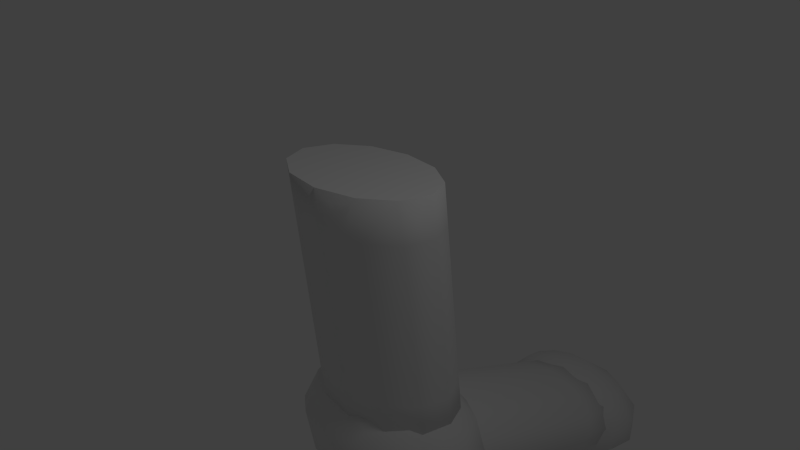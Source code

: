 # Source: robotarm.blend  (saved by Blender 2.62.0; exported with 4.5.12 LTS)
import bpy
from mathutils import Matrix  # noqa: F401  (used for matrix-valued properties, if any)

bpy.ops.wm.read_factory_settings(use_empty=True)
scene = bpy.context.scene
scene.name = 'Scene'

# ---- collections
col_collection_1 = bpy.data.collections.new('Collection 1'); scene.collection.children.link(col_collection_1)

# ---- materials (node trees are filled in below, after node groups)
mat_material01 = bpy.data.materials.new('Material01')
mat_material01.alpha_threshold = 0.0
mat_material01.use_transparent_shadow = False
mat_material01.specular_color = (0.0, 0.0, 0.0)
mat_material01.roughness = 0.5
mat_material01.line_color = (0.0, 0.0, 0.0, 1.0)

# ---- material node trees

# ---- world
world_world = bpy.data.worlds.new('World'); scene.world = world_world
world_world.color = (0.05088, 0.05088, 0.05088)
world_world.use_sun_shadow = False
world_world.sun_shadow_jitter_overblur = 0.0
world_world.cycles.sampling_method = 'MANUAL'
world_world.cycles.sample_map_resolution = 256

# ---- cameras
cam_camera = bpy.data.cameras.new('Camera')
cam_camera.clip_end = 100.0
cam_camera.lens = 35.0
cam_camera.sensor_width = 32.0
cam_camera.sensor_height = 18.0
cam_camera.ortho_scale = 7.314
cam_camera.dof.focus_distance = 0.0
cam_camera.dof.aperture_fstop = 128.0

# ---- lights
light_lamp = bpy.data.lights.new('Lamp', 'POINT')
light_lamp.transmission_factor = 0.0
light_lamp.cutoff_distance = 30.0
light_lamp.energy = 100.0
light_lamp.shadow_buffer_clip_start = 1.001
light_lamp.shadow_soft_size = 1.0
light_lamp.shadow_maximum_resolution = 0.006
light_lamp.use_absolute_resolution = True
light_lamp.cycles.use_multiple_importance_sampling = False

# ---- meshes
me_sphere09_geometry = bpy.data.meshes.new('Sphere09-geometry')
me_sphere09_geometry.from_pydata([(0.2895, -3.406, -6.594), (0.3395, -3.456, -6.047), (0.01217, -3.485, -6.113), (-0.3284, -1.923, -5.786), (-0.5229, -2.2, -5.413), (-0.1956, -2.171, -5.348), (-0.2519, -3.466, -6.293), (-0.787, -2.182, -5.593), (-0.382, -3.405, -6.539), (-0.9171, -2.121, -5.839), (-0.3433, -3.318, -6.785), (-0.8784, -2.033, -6.086), (-0.1461, -3.227, -6.966), (-0.6812, -1.943, -6.266), (0.1567, -3.158, -7.033), (-0.3784, -1.874, -6.333), (0.484, -3.129, -6.968), (-0.05108, -1.845, -6.268), (0.7481, -3.148, -6.788), (0.213, -1.863, -6.088), (0.8782, -3.209, -6.542), (0.3431, -1.925, -5.842), (0.8395, -3.296, -6.295), (0.3044, -2.012, -5.595), (0.6423, -3.387, -6.114), (0.1072, -2.102, -5.415), (0.2933, -3.293, -5.539), (-0.2736, -3.344, -5.652), (-0.731, -3.312, -5.963), (-0.9563, -3.206, -6.39), (-0.8893, -3.054, -6.817), (-0.5477, -2.898, -7.13), (-0.02325, -2.778, -7.246), (0.5436, -2.728, -7.133), (1.001, -2.76, -6.821), (1.226, -2.866, -6.395), (1.159, -3.017, -5.968), (0.8177, -3.174, -5.654), (0.1633, -2.962, -5.205), (-0.4913, -3.021, -5.336), (-1.019, -2.984, -5.695), (-1.28, -2.861, -6.187), (-1.202, -2.686, -6.681), (-0.8078, -2.505, -7.042), (-0.2022, -2.367, -7.176), (0.4524, -2.309, -7.045), (0.9805, -2.346, -6.685), (1.241, -2.469, -6.193), (1.163, -2.644, -5.7), (0.7689, -2.824, -5.338), (-0.01566, -2.552, -5.135), (-0.5825, -2.602, -5.248), (-1.04, -2.57, -5.56), (-1.265, -2.464, -5.986), (-1.198, -2.312, -6.413), (-0.8567, -2.156, -6.726), (-0.3322, -2.036, -6.842), (0.2347, -1.986, -6.729), (0.6921, -2.018, -6.417), (0.9174, -2.124, -5.991), (0.8503, -2.276, -5.564), (0.5088, -2.432, -5.251)], [], [(0, 1, 2), (3, 4, 5), (0, 2, 6), (3, 7, 4), (0, 6, 8), (3, 9, 7), (0, 8, 10), (3, 11, 9), (0, 10, 12), (3, 13, 11), (0, 12, 14), (3, 15, 13), (0, 14, 16), (3, 17, 15), (0, 16, 18), (3, 19, 17), (0, 18, 20), (3, 21, 19), (0, 20, 22), (3, 23, 21), (0, 22, 24), (3, 25, 23), (0, 24, 1), (3, 5, 25), (1, 26, 27), (1, 27, 2), (2, 27, 6), (27, 28, 6), (6, 28, 29), (6, 29, 8), (8, 29, 10), (29, 30, 10), (10, 30, 31), (10, 31, 12), (12, 31, 14), (31, 32, 14), (14, 32, 33), (14, 33, 16), (16, 33, 18), (33, 34, 18), (18, 34, 35), (18, 35, 20), (20, 35, 22), (35, 36, 22), (22, 36, 37), (22, 37, 24), (24, 37, 1), (37, 26, 1), (26, 38, 27), (38, 39, 27), (27, 39, 40), (27, 40, 28), (28, 40, 29), (40, 41, 29), (29, 41, 42), (29, 42, 30), (30, 42, 31), (42, 43, 31), (31, 43, 44), (31, 44, 32), (32, 44, 33), (44, 45, 33), (33, 45, 46), (33, 46, 34), (34, 46, 35), (46, 47, 35), (35, 47, 48), (35, 48, 36), (36, 48, 37), (48, 49, 37), (37, 49, 38), (37, 38, 26), (38, 50, 51), (38, 51, 39), (39, 51, 40), (51, 52, 40), (40, 52, 53), (40, 53, 41), (41, 53, 42), (53, 54, 42), (42, 54, 55), (42, 55, 43), (43, 55, 44), (55, 56, 44), (44, 56, 57), (44, 57, 45), (45, 57, 46), (57, 58, 46), (46, 58, 59), (46, 59, 47), (47, 59, 48), (59, 60, 48), (48, 60, 61), (48, 61, 49), (49, 61, 38), (61, 50, 38), (50, 5, 51), (5, 4, 51), (51, 4, 7), (51, 7, 52), (52, 7, 53), (7, 9, 53), (53, 9, 11), (53, 11, 54), (54, 11, 55), (11, 13, 55), (55, 13, 15), (55, 15, 56), (56, 15, 57), (15, 17, 57), (57, 17, 19), (57, 19, 58), (58, 19, 59), (19, 21, 59), (59, 21, 23), (59, 23, 60), (60, 23, 61), (23, 25, 61), (61, 25, 5), (61, 5, 50)])
me_sphere09_geometry.polygons.foreach_set('use_smooth', [True] * 120)
_uv = me_sphere09_geometry.uv_layers.new(name='Sphere09-texcoords')
_uv.uv.foreach_set('vector', [0.0, 0.0, 0.0, 0.1667, 0.08333, 0.1667, 0.0, 1.0, 0.08333, 0.8333, 0.0, 0.8333, 0.08333, 0.0, 0.08333, 0.1667, 0.1667, 0.1667, 0.08333, 1.0, 0.1667, 0.8333, 0.08333, 0.8333, 0.1667, 0.0, 0.1667, 0.1667, 0.25, 0.1667, 0.1667, 1.0, 0.25, 0.8333, 0.1667, 0.8333, 0.25, 0.0, 0.25, 0.1667, 0.3333, 0.1667, 0.25, 1.0, 0.3333, 0.8333, 0.25, 0.8333, 0.3333, 0.0, 0.3333, 0.1667, 0.4167, 0.1667, 0.3333, 1.0, 0.4167, 0.8333, 0.3333, 0.8333, 0.4167, 0.0, 0.4167, 0.1667, 0.5, 0.1667, 0.4167, 1.0, 0.5, 0.8333, 0.4167, 0.8333, 0.5, 0.0, 0.5, 0.1667, 0.5833, 0.1667, 0.5, 1.0, 0.5833, 0.8333, 0.5, 0.8333, 0.5833, 0.0, 0.5833, 0.1667, 0.6667, 0.1667, 0.5833, 1.0, 0.6667, 0.8333, 0.5833, 0.8333, 0.6667, 0.0, 0.6667, 0.1667, 0.75, 0.1667, 0.6667, 1.0, 0.75, 0.8333, 0.6667, 0.8333, 0.75, 0.0, 0.75, 0.1667, 0.8333, 0.1667, 0.75, 1.0, 0.8333, 0.8333, 0.75, 0.8333, 0.8333, 0.0, 0.8333, 0.1667, 0.9167, 0.1667, 0.8333, 1.0, 0.9167, 0.8333, 0.8333, 0.8333, 0.9167, 0.0, 0.9167, 0.1667, 1.0, 0.1667, 0.9167, 1.0, 1.0, 0.8333, 0.9167, 0.8333, 0.0, 0.1667, 0.0, 0.3333, 0.08333, 0.3333, 0.0, 0.1667, 0.08333, 0.3333, 0.08333, 0.1667, 0.08333, 0.1667, 0.08333, 0.3333, 0.1667, 0.1667, 0.08333, 0.3333, 0.1667, 0.3333, 0.1667, 0.1667, 0.1667, 0.1667, 0.1667, 0.3333, 0.25, 0.3333, 0.1667, 0.1667, 0.25, 0.3333, 0.25, 0.1667, 0.25, 0.1667, 0.25, 0.3333, 0.3333, 0.1667, 0.25, 0.3333, 0.3333, 0.3333, 0.3333, 0.1667, 0.3333, 0.1667, 0.3333, 0.3333, 0.4167, 0.3333, 0.3333, 0.1667, 0.4167, 0.3333, 0.4167, 0.1667, 0.4167, 0.1667, 0.4167, 0.3333, 0.5, 0.1667, 0.4167, 0.3333, 0.5, 0.3333, 0.5, 0.1667, 0.5, 0.1667, 0.5, 0.3333, 0.5833, 0.3333, 0.5, 0.1667, 0.5833, 0.3333, 0.5833, 0.1667, 0.5833, 0.1667, 0.5833, 0.3333, 0.6667, 0.1667, 0.5833, 0.3333, 0.6667, 0.3333, 0.6667, 0.1667, 0.6667, 0.1667, 0.6667, 0.3333, 0.75, 0.3333, 0.6667, 0.1667, 0.75, 0.3333, 0.75, 0.1667, 0.75, 0.1667, 0.75, 0.3333, 0.8333, 0.1667, 0.75, 0.3333, 0.8333, 0.3333, 0.8333, 0.1667, 0.8333, 0.1667, 0.8333, 0.3333, 0.9167, 0.3333, 0.8333, 0.1667, 0.9167, 0.3333, 0.9167, 0.1667, 0.9167, 0.1667, 0.9167, 0.3333, 1.0, 0.1667, 0.9167, 0.3333, 1.0, 0.3333, 1.0, 0.1667, 0.0, 0.3333, 0.0, 0.5, 0.08333, 0.3333, 0.0, 0.5, 0.08333, 0.5, 0.08333, 0.3333, 0.08333, 0.3333, 0.08333, 0.5, 0.1667, 0.5, 0.08333, 0.3333, 0.1667, 0.5, 0.1667, 0.3333, 0.1667, 0.3333, 0.1667, 0.5, 0.25, 0.3333, 0.1667, 0.5, 0.25, 0.5, 0.25, 0.3333, 0.25, 0.3333, 0.25, 0.5, 0.3333, 0.5, 0.25, 0.3333, 0.3333, 0.5, 0.3333, 0.3333, 0.3333, 0.3333, 0.3333, 0.5, 0.4167, 0.3333, 0.3333, 0.5, 0.4167, 0.5, 0.4167, 0.3333, 0.4167, 0.3333, 0.4167, 0.5, 0.5, 0.5, 0.4167, 0.3333, 0.5, 0.5, 0.5, 0.3333, 0.5, 0.3333, 0.5, 0.5, 0.5833, 0.3333, 0.5, 0.5, 0.5833, 0.5, 0.5833, 0.3333, 0.5833, 0.3333, 0.5833, 0.5, 0.6667, 0.5, 0.5833, 0.3333, 0.6667, 0.5, 0.6667, 0.3333, 0.6667, 0.3333, 0.6667, 0.5, 0.75, 0.3333, 0.6667, 0.5, 0.75, 0.5, 0.75, 0.3333, 0.75, 0.3333, 0.75, 0.5, 0.8333, 0.5, 0.75, 0.3333, 0.8333, 0.5, 0.8333, 0.3333, 0.8333, 0.3333, 0.8333, 0.5, 0.9167, 0.3333, 0.8333, 0.5, 0.9167, 0.5, 0.9167, 0.3333, 0.9167, 0.3333, 0.9167, 0.5, 1.0, 0.5, 0.9167, 0.3333, 1.0, 0.5, 1.0, 0.3333, 0.0, 0.5, 0.0, 0.6667, 0.08333, 0.6667, 0.0, 0.5, 0.08333, 0.6667, 0.08333, 0.5, 0.08333, 0.5, 0.08333, 0.6667, 0.1667, 0.5, 0.08333, 0.6667, 0.1667, 0.6667, 0.1667, 0.5, 0.1667, 0.5, 0.1667, 0.6667, 0.25, 0.6667, 0.1667, 0.5, 0.25, 0.6667, 0.25, 0.5, 0.25, 0.5, 0.25, 0.6667, 0.3333, 0.5, 0.25, 0.6667, 0.3333, 0.6667, 0.3333, 0.5, 0.3333, 0.5, 0.3333, 0.6667, 0.4167, 0.6667, 0.3333, 0.5, 0.4167, 0.6667, 0.4167, 0.5, 0.4167, 0.5, 0.4167, 0.6667, 0.5, 0.5, 0.4167, 0.6667, 0.5, 0.6667, 0.5, 0.5, 0.5, 0.5, 0.5, 0.6667, 0.5833, 0.6667, 0.5, 0.5, 0.5833, 0.6667, 0.5833, 0.5, 0.5833, 0.5, 0.5833, 0.6667, 0.6667, 0.5, 0.5833, 0.6667, 0.6667, 0.6667, 0.6667, 0.5, 0.6667, 0.5, 0.6667, 0.6667, 0.75, 0.6667, 0.6667, 0.5, 0.75, 0.6667, 0.75, 0.5, 0.75, 0.5, 0.75, 0.6667, 0.8333, 0.5, 0.75, 0.6667, 0.8333, 0.6667, 0.8333, 0.5, 0.8333, 0.5, 0.8333, 0.6667, 0.9167, 0.6667, 0.8333, 0.5, 0.9167, 0.6667, 0.9167, 0.5, 0.9167, 0.5, 0.9167, 0.6667, 1.0, 0.5, 0.9167, 0.6667, 1.0, 0.6667, 1.0, 0.5, 0.0, 0.6667, 0.0, 0.8333, 0.08333, 0.6667, 0.0, 0.8333, 0.08333, 0.8333, 0.08333, 0.6667, 0.08333, 0.6667, 0.08333, 0.8333, 0.1667, 0.8333, 0.08333, 0.6667, 0.1667, 0.8333, 0.1667, 0.6667, 0.1667, 0.6667, 0.1667, 0.8333, 0.25, 0.6667, 0.1667, 0.8333, 0.25, 0.8333, 0.25, 0.6667, 0.25, 0.6667, 0.25, 0.8333, 0.3333, 0.8333, 0.25, 0.6667, 0.3333, 0.8333, 0.3333, 0.6667, 0.3333, 0.6667, 0.3333, 0.8333, 0.4167, 0.6667, 0.3333, 0.8333, 0.4167, 0.8333, 0.4167, 0.6667, 0.4167, 0.6667, 0.4167, 0.8333, 0.5, 0.8333, 0.4167, 0.6667, 0.5, 0.8333, 0.5, 0.6667, 0.5, 0.6667, 0.5, 0.8333, 0.5833, 0.6667, 0.5, 0.8333, 0.5833, 0.8333, 0.5833, 0.6667, 0.5833, 0.6667, 0.5833, 0.8333, 0.6667, 0.8333, 0.5833, 0.6667, 0.6667, 0.8333, 0.6667, 0.6667, 0.6667, 0.6667, 0.6667, 0.8333, 0.75, 0.6667, 0.6667, 0.8333, 0.75, 0.8333, 0.75, 0.6667, 0.75, 0.6667, 0.75, 0.8333, 0.8333, 0.8333, 0.75, 0.6667, 0.8333, 0.8333, 0.8333, 0.6667, 0.8333, 0.6667, 0.8333, 0.8333, 0.9167, 0.6667, 0.8333, 0.8333, 0.9167, 0.8333, 0.9167, 0.6667, 0.9167, 0.6667, 0.9167, 0.8333, 1.0, 0.8333, 0.9167, 0.6667, 1.0, 0.8333, 1.0, 0.6667])
me_sphere09_geometry.materials.append(mat_material01)
me_sphere09_geometry.use_remesh_preserve_volume = False
me_sphere09_geometry.use_remesh_preserve_attributes = False
me_sphere09_geometry.use_mirror_vertex_groups = False
me_sphere09_geometry.update()
me_cylinder22_geometry = bpy.data.meshes.new('Cylinder22-geometry')
me_cylinder22_geometry.from_pydata([(-0.8655, -3.042, -1.184), (-0.4411, -3.285, -1.178), (0.0433, -2.681, -1.155), (-0.9094, -3.02, -5.999), (-0.0005838, -2.659, -5.97), (-0.485, -3.263, -5.993), (-0.8728, -3.038, -1.986), (-0.4484, -3.281, -1.98), (-0.8801, -3.034, -2.789), (-0.4557, -3.278, -2.783), (-0.8874, -3.031, -3.591), (-0.4631, -3.274, -3.585), (-0.8948, -3.027, -4.394), (-0.4704, -3.27, -4.388), (-0.9021, -3.024, -5.196), (-0.4777, -3.267, -5.19), (0.1131, -3.366, -1.166), (0.06917, -3.344, -5.981), (0.1057, -3.363, -1.968), (0.09843, -3.359, -2.771), (0.09111, -3.355, -3.573), (0.0838, -3.352, -4.376), (0.07648, -3.348, -5.178), (0.6485, -3.264, -1.151), (0.6047, -3.242, -5.966), (0.6412, -3.26, -1.953), (0.6339, -3.257, -2.756), (0.6266, -3.253, -3.558), (0.6193, -3.25, -4.361), (0.612, -3.246, -5.163), (1.022, -3.006, -1.137), (0.978, -2.984, -5.952), (1.015, -3.002, -1.94), (1.007, -2.998, -2.742), (0.9999, -2.995, -3.545), (0.9926, -2.991, -4.347), (0.9853, -2.987, -5.15), (1.133, -2.66, -1.128), (1.089, -2.638, -5.943), (1.126, -2.656, -1.931), (1.118, -2.653, -2.733), (1.111, -2.649, -3.536), (1.104, -2.646, -4.338), (1.096, -2.642, -5.141), (0.9521, -2.32, -1.127), (0.9082, -2.298, -5.942), (0.9448, -2.317, -1.929), (0.9375, -2.313, -2.732), (0.9302, -2.309, -3.534), (0.9228, -2.306, -4.337), (0.9155, -2.302, -5.139), (0.5277, -2.077, -1.133), (0.4838, -2.055, -5.948), (0.5204, -2.073, -1.935), (0.5131, -2.07, -2.738), (0.5058, -2.066, -3.54), (0.4985, -2.063, -4.343), (0.4911, -2.059, -5.145), (-0.02645, -1.996, -1.145), (-0.07034, -1.974, -5.96), (-0.03377, -1.992, -1.947), (-0.04108, -1.988, -2.75), (-0.0484, -1.985, -3.552), (-0.05571, -1.981, -4.355), (-0.06303, -1.978, -5.157), (-0.5619, -2.098, -1.16), (-0.6058, -2.076, -5.975), (-0.5693, -2.094, -1.962), (-0.5766, -2.091, -2.765), (-0.5839, -2.087, -3.567), (-0.5912, -2.083, -4.37), (-0.5985, -2.08, -5.172), (-0.9353, -2.356, -1.173), (-0.9791, -2.335, -5.989), (-0.9426, -2.353, -1.976), (-0.9499, -2.349, -2.779), (-0.9572, -2.346, -3.581), (-0.9645, -2.342, -4.384), (-0.9718, -2.338, -5.186), (-1.046, -2.702, -1.182), (-1.09, -2.68, -5.997), (-1.054, -2.698, -1.985), (-1.061, -2.695, -2.787), (-1.068, -2.691, -3.59), (-1.076, -2.687, -4.392), (-1.083, -2.684, -5.195)], [], [(0, 1, 2), (3, 4, 5), (0, 6, 7), (0, 7, 1), (6, 8, 7), (8, 9, 7), (8, 10, 11), (8, 11, 9), (10, 12, 11), (12, 13, 11), (12, 14, 15), (12, 15, 13), (14, 3, 15), (3, 5, 15), (1, 16, 2), (5, 4, 17), (1, 7, 16), (7, 18, 16), (7, 9, 19), (7, 19, 18), (9, 11, 19), (11, 20, 19), (11, 13, 21), (11, 21, 20), (13, 15, 21), (15, 22, 21), (15, 5, 17), (15, 17, 22), (16, 23, 2), (17, 4, 24), (16, 18, 25), (16, 25, 23), (18, 19, 25), (19, 26, 25), (19, 20, 27), (19, 27, 26), (20, 21, 27), (21, 28, 27), (21, 22, 29), (21, 29, 28), (22, 17, 29), (17, 24, 29), (23, 30, 2), (24, 4, 31), (23, 25, 30), (25, 32, 30), (25, 26, 33), (25, 33, 32), (26, 27, 33), (27, 34, 33), (27, 28, 35), (27, 35, 34), (28, 29, 35), (29, 36, 35), (29, 24, 31), (29, 31, 36), (30, 37, 2), (31, 4, 38), (30, 32, 39), (30, 39, 37), (32, 33, 39), (33, 40, 39), (33, 34, 41), (33, 41, 40), (34, 35, 41), (35, 42, 41), (35, 36, 43), (35, 43, 42), (36, 31, 43), (31, 38, 43), (37, 44, 2), (38, 4, 45), (37, 39, 44), (39, 46, 44), (39, 40, 47), (39, 47, 46), (40, 41, 47), (41, 48, 47), (41, 42, 49), (41, 49, 48), (42, 43, 49), (43, 50, 49), (43, 38, 45), (43, 45, 50), (44, 51, 2), (45, 4, 52), (44, 46, 53), (44, 53, 51), (46, 47, 53), (47, 54, 53), (47, 48, 55), (47, 55, 54), (48, 49, 55), (49, 56, 55), (49, 50, 57), (49, 57, 56), (50, 45, 57), (45, 52, 57), (51, 58, 2), (52, 4, 59), (51, 53, 58), (53, 60, 58), (53, 54, 61), (53, 61, 60), (54, 55, 61), (55, 62, 61), (55, 56, 63), (55, 63, 62), (56, 57, 63), (57, 64, 63), (57, 52, 59), (57, 59, 64), (58, 65, 2), (59, 4, 66), (58, 60, 67), (58, 67, 65), (60, 61, 67), (61, 68, 67), (61, 62, 69), (61, 69, 68), (62, 63, 69), (63, 70, 69), (63, 64, 71), (63, 71, 70), (64, 59, 71), (59, 66, 71), (65, 72, 2), (66, 4, 73), (65, 67, 72), (67, 74, 72), (67, 68, 75), (67, 75, 74), (68, 69, 75), (69, 76, 75), (69, 70, 77), (69, 77, 76), (70, 71, 77), (71, 78, 77), (71, 66, 73), (71, 73, 78), (72, 79, 2), (73, 4, 80), (72, 74, 81), (72, 81, 79), (74, 75, 81), (75, 82, 81), (75, 76, 83), (75, 83, 82), (76, 77, 83), (77, 84, 83), (77, 78, 85), (77, 85, 84), (78, 73, 85), (73, 80, 85), (79, 0, 2), (80, 4, 3), (81, 0, 79), (6, 0, 81), (81, 82, 8), (81, 8, 6), (82, 83, 8), (83, 10, 8), (83, 84, 12), (83, 12, 10), (84, 85, 12), (85, 14, 12), (85, 80, 3), (85, 3, 14)])
me_cylinder22_geometry.polygons.foreach_set('use_smooth', [0, 0, 1, 1, 1, 1, 1, 1, 1, 1, 1, 1, 1, 1, 0, 0, 1, 1, 1, 1, 1, 1, 1, 1, 1, 1, 1, 1, 0, 0, 1, 1, 1, 1, 1, 1, 1, 1, 1, 1, 1, 1, 0, 0, 1, 1, 1, 1, 1, 1, 1, 1, 1, 1, 1, 1, 0, 0, 1, 1, 1, 1, 1, 1, 1, 1, 1, 1, 1, 1, 0, 0, 1, 1, 1, 1, 1, 1, 1, 1, 1, 1, 1, 1, 0, 0, 1, 1, 1, 1, 1, 1, 1, 1, 1, 1, 1, 1, 0, 0, 1, 1, 1, 1, 1, 1, 1, 1, 1, 1, 1, 1, 0, 0, 1, 1, 1, 1, 1, 1, 1, 1, 1, 1, 1, 1, 0, 0, 1, 1, 1, 1, 1, 1, 1, 1, 1, 1, 1, 1, 0, 0, 1, 1, 1, 1, 1, 1, 1, 1, 1, 1, 1, 1, 0, 0, 1, 1, 1, 1, 1, 1, 1, 1, 1, 1, 1, 1])
_uv = me_cylinder22_geometry.uv_layers.new(name='Cylinder22-texcoords')
_uv.uv.foreach_set('vector', [0.0, 1.0, 0.0, 1.0, 0.0, 1.0, 0.0, 1.0, 0.0, 1.0, 0.0, 1.0, 0.0, 0.0, 0.0, 0.1667, 0.08333, 0.1667, 0.0, 0.0, 0.08333, 0.1667, 0.08333, 0.0, 0.0, 0.1667, 0.0, 0.3333, 0.08333, 0.1667, 0.0, 0.3333, 0.08333, 0.3333, 0.08333, 0.1667, 0.0, 0.3333, 0.0, 0.5, 0.08333, 0.5, 0.0, 0.3333, 0.08333, 0.5, 0.08333, 0.3333, 0.0, 0.5, 0.0, 0.6667, 0.08333, 0.5, 0.0, 0.6667, 0.08333, 0.6667, 0.08333, 0.5, 0.0, 0.6667, 0.0, 0.8333, 0.08333, 0.8333, 0.0, 0.6667, 0.08333, 0.8333, 0.08333, 0.6667, 0.0, 0.8333, 0.0, 1.0, 0.08333, 0.8333, 0.0, 1.0, 0.08333, 1.0, 0.08333, 0.8333, 0.0, 1.0, 0.0, 1.0, 0.0, 1.0, 0.0, 1.0, 0.0, 1.0, 0.0, 1.0, 0.08333, 0.0, 0.08333, 0.1667, 0.1667, 0.0, 0.08333, 0.1667, 0.1667, 0.1667, 0.1667, 0.0, 0.08333, 0.1667, 0.08333, 0.3333, 0.1667, 0.3333, 0.08333, 0.1667, 0.1667, 0.3333, 0.1667, 0.1667, 0.08333, 0.3333, 0.08333, 0.5, 0.1667, 0.3333, 0.08333, 0.5, 0.1667, 0.5, 0.1667, 0.3333, 0.08333, 0.5, 0.08333, 0.6667, 0.1667, 0.6667, 0.08333, 0.5, 0.1667, 0.6667, 0.1667, 0.5, 0.08333, 0.6667, 0.08333, 0.8333, 0.1667, 0.6667, 0.08333, 0.8333, 0.1667, 0.8333, 0.1667, 0.6667, 0.08333, 0.8333, 0.08333, 1.0, 0.1667, 1.0, 0.08333, 0.8333, 0.1667, 1.0, 0.1667, 0.8333, 0.0, 1.0, 0.0, 1.0, 0.0, 1.0, 0.0, 1.0, 0.0, 1.0, 0.0, 1.0, 0.1667, 0.0, 0.1667, 0.1667, 0.25, 0.1667, 0.1667, 0.0, 0.25, 0.1667, 0.25, 0.0, 0.1667, 0.1667, 0.1667, 0.3333, 0.25, 0.1667, 0.1667, 0.3333, 0.25, 0.3333, 0.25, 0.1667, 0.1667, 0.3333, 0.1667, 0.5, 0.25, 0.5, 0.1667, 0.3333, 0.25, 0.5, 0.25, 0.3333, 0.1667, 0.5, 0.1667, 0.6667, 0.25, 0.5, 0.1667, 0.6667, 0.25, 0.6667, 0.25, 0.5, 0.1667, 0.6667, 0.1667, 0.8333, 0.25, 0.8333, 0.1667, 0.6667, 0.25, 0.8333, 0.25, 0.6667, 0.1667, 0.8333, 0.1667, 1.0, 0.25, 0.8333, 0.1667, 1.0, 0.25, 1.0, 0.25, 0.8333, 0.0, 1.0, 0.0, 1.0, 0.0, 1.0, 0.0, 1.0, 0.0, 1.0, 0.0, 1.0, 0.25, 0.0, 0.25, 0.1667, 0.3333, 0.0, 0.25, 0.1667, 0.3333, 0.1667, 0.3333, 0.0, 0.25, 0.1667, 0.25, 0.3333, 0.3333, 0.3333, 0.25, 0.1667, 0.3333, 0.3333, 0.3333, 0.1667, 0.25, 0.3333, 0.25, 0.5, 0.3333, 0.3333, 0.25, 0.5, 0.3333, 0.5, 0.3333, 0.3333, 0.25, 0.5, 0.25, 0.6667, 0.3333, 0.6667, 0.25, 0.5, 0.3333, 0.6667, 0.3333, 0.5, 0.25, 0.6667, 0.25, 0.8333, 0.3333, 0.6667, 0.25, 0.8333, 0.3333, 0.8333, 0.3333, 0.6667, 0.25, 0.8333, 0.25, 1.0, 0.3333, 1.0, 0.25, 0.8333, 0.3333, 1.0, 0.3333, 0.8333, 0.0, 1.0, 0.0, 1.0, 0.0, 1.0, 0.0, 1.0, 0.0, 1.0, 0.0, 1.0, 0.3333, 0.0, 0.3333, 0.1667, 0.4167, 0.1667, 0.3333, 0.0, 0.4167, 0.1667, 0.4167, 0.0, 0.3333, 0.1667, 0.3333, 0.3333, 0.4167, 0.1667, 0.3333, 0.3333, 0.4167, 0.3333, 0.4167, 0.1667, 0.3333, 0.3333, 0.3333, 0.5, 0.4167, 0.5, 0.3333, 0.3333, 0.4167, 0.5, 0.4167, 0.3333, 0.3333, 0.5, 0.3333, 0.6667, 0.4167, 0.5, 0.3333, 0.6667, 0.4167, 0.6667, 0.4167, 0.5, 0.3333, 0.6667, 0.3333, 0.8333, 0.4167, 0.8333, 0.3333, 0.6667, 0.4167, 0.8333, 0.4167, 0.6667, 0.3333, 0.8333, 0.3333, 1.0, 0.4167, 0.8333, 0.3333, 1.0, 0.4167, 1.0, 0.4167, 0.8333, 0.0, 1.0, 0.0, 1.0, 0.0, 1.0, 0.0, 1.0, 0.0, 1.0, 0.0, 1.0, 0.4167, 0.0, 0.4167, 0.1667, 0.5, 0.0, 0.4167, 0.1667, 0.5, 0.1667, 0.5, 0.0, 0.4167, 0.1667, 0.4167, 0.3333, 0.5, 0.3333, 0.4167, 0.1667, 0.5, 0.3333, 0.5, 0.1667, 0.4167, 0.3333, 0.4167, 0.5, 0.5, 0.3333, 0.4167, 0.5, 0.5, 0.5, 0.5, 0.3333, 0.4167, 0.5, 0.4167, 0.6667, 0.5, 0.6667, 0.4167, 0.5, 0.5, 0.6667, 0.5, 0.5, 0.4167, 0.6667, 0.4167, 0.8333, 0.5, 0.6667, 0.4167, 0.8333, 0.5, 0.8333, 0.5, 0.6667, 0.4167, 0.8333, 0.4167, 1.0, 0.5, 1.0, 0.4167, 0.8333, 0.5, 1.0, 0.5, 0.8333, 0.0, 1.0, 0.0, 1.0, 0.0, 1.0, 0.0, 1.0, 0.0, 1.0, 0.0, 1.0, 0.5, 0.0, 0.5, 0.1667, 0.5833, 0.1667, 0.5, 0.0, 0.5833, 0.1667, 0.5833, 0.0, 0.5, 0.1667, 0.5, 0.3333, 0.5833, 0.1667, 0.5, 0.3333, 0.5833, 0.3333, 0.5833, 0.1667, 0.5, 0.3333, 0.5, 0.5, 0.5833, 0.5, 0.5, 0.3333, 0.5833, 0.5, 0.5833, 0.3333, 0.5, 0.5, 0.5, 0.6667, 0.5833, 0.5, 0.5, 0.6667, 0.5833, 0.6667, 0.5833, 0.5, 0.5, 0.6667, 0.5, 0.8333, 0.5833, 0.8333, 0.5, 0.6667, 0.5833, 0.8333, 0.5833, 0.6667, 0.5, 0.8333, 0.5, 1.0, 0.5833, 0.8333, 0.5, 1.0, 0.5833, 1.0, 0.5833, 0.8333, 0.0, 1.0, 0.0, 1.0, 0.0, 1.0, 0.0, 1.0, 0.0, 1.0, 0.0, 1.0, 0.5833, 0.0, 0.5833, 0.1667, 0.6667, 0.0, 0.5833, 0.1667, 0.6667, 0.1667, 0.6667, 0.0, 0.5833, 0.1667, 0.5833, 0.3333, 0.6667, 0.3333, 0.5833, 0.1667, 0.6667, 0.3333, 0.6667, 0.1667, 0.5833, 0.3333, 0.5833, 0.5, 0.6667, 0.3333, 0.5833, 0.5, 0.6667, 0.5, 0.6667, 0.3333, 0.5833, 0.5, 0.5833, 0.6667, 0.6667, 0.6667, 0.5833, 0.5, 0.6667, 0.6667, 0.6667, 0.5, 0.5833, 0.6667, 0.5833, 0.8333, 0.6667, 0.6667, 0.5833, 0.8333, 0.6667, 0.8333, 0.6667, 0.6667, 0.5833, 0.8333, 0.5833, 1.0, 0.6667, 1.0, 0.5833, 0.8333, 0.6667, 1.0, 0.6667, 0.8333, 0.0, 1.0, 0.0, 1.0, 0.0, 1.0, 0.0, 1.0, 0.0, 1.0, 0.0, 1.0, 0.6667, 0.0, 0.6667, 0.1667, 0.75, 0.1667, 0.6667, 0.0, 0.75, 0.1667, 0.75, 0.0, 0.6667, 0.1667, 0.6667, 0.3333, 0.75, 0.1667, 0.6667, 0.3333, 0.75, 0.3333, 0.75, 0.1667, 0.6667, 0.3333, 0.6667, 0.5, 0.75, 0.5, 0.6667, 0.3333, 0.75, 0.5, 0.75, 0.3333, 0.6667, 0.5, 0.6667, 0.6667, 0.75, 0.5, 0.6667, 0.6667, 0.75, 0.6667, 0.75, 0.5, 0.6667, 0.6667, 0.6667, 0.8333, 0.75, 0.8333, 0.6667, 0.6667, 0.75, 0.8333, 0.75, 0.6667, 0.6667, 0.8333, 0.6667, 1.0, 0.75, 0.8333, 0.6667, 1.0, 0.75, 1.0, 0.75, 0.8333, 0.0, 1.0, 0.0, 1.0, 0.0, 1.0, 0.0, 1.0, 0.0, 1.0, 0.0, 1.0, 0.75, 0.0, 0.75, 0.1667, 0.8333, 0.0, 0.75, 0.1667, 0.8333, 0.1667, 0.8333, 0.0, 0.75, 0.1667, 0.75, 0.3333, 0.8333, 0.3333, 0.75, 0.1667, 0.8333, 0.3333, 0.8333, 0.1667, 0.75, 0.3333, 0.75, 0.5, 0.8333, 0.3333, 0.75, 0.5, 0.8333, 0.5, 0.8333, 0.3333, 0.75, 0.5, 0.75, 0.6667, 0.8333, 0.6667, 0.75, 0.5, 0.8333, 0.6667, 0.8333, 0.5, 0.75, 0.6667, 0.75, 0.8333, 0.8333, 0.6667, 0.75, 0.8333, 0.8333, 0.8333, 0.8333, 0.6667, 0.75, 0.8333, 0.75, 1.0, 0.8333, 1.0, 0.75, 0.8333, 0.8333, 1.0, 0.8333, 0.8333, 0.0, 1.0, 0.0, 1.0, 0.0, 1.0, 0.0, 1.0, 0.0, 1.0, 0.0, 1.0, 0.8333, 0.0, 0.8333, 0.1667, 0.9167, 0.1667, 0.8333, 0.0, 0.9167, 0.1667, 0.9167, 0.0, 0.8333, 0.1667, 0.8333, 0.3333, 0.9167, 0.1667, 0.8333, 0.3333, 0.9167, 0.3333, 0.9167, 0.1667, 0.8333, 0.3333, 0.8333, 0.5, 0.9167, 0.5, 0.8333, 0.3333, 0.9167, 0.5, 0.9167, 0.3333, 0.8333, 0.5, 0.8333, 0.6667, 0.9167, 0.5, 0.8333, 0.6667, 0.9167, 0.6667, 0.9167, 0.5, 0.8333, 0.6667, 0.8333, 0.8333, 0.9167, 0.8333, 0.8333, 0.6667, 0.9167, 0.8333, 0.9167, 0.6667, 0.8333, 0.8333, 0.8333, 1.0, 0.9167, 0.8333, 0.8333, 1.0, 0.9167, 1.0, 0.9167, 0.8333, 0.0, 1.0, 0.0, 1.0, 0.0, 1.0, 0.0, 1.0, 0.0, 1.0, 0.0, 1.0, 0.9167, 0.1667, 1.0, 0.0, 0.9167, 0.0, 1.0, 0.1667, 1.0, 0.0, 0.9167, 0.1667, 0.9167, 0.1667, 0.9167, 0.3333, 1.0, 0.3333, 0.9167, 0.1667, 1.0, 0.3333, 1.0, 0.1667, 0.9167, 0.3333, 0.9167, 0.5, 1.0, 0.3333, 0.9167, 0.5, 1.0, 0.5, 1.0, 0.3333, 0.9167, 0.5, 0.9167, 0.6667, 1.0, 0.6667, 0.9167, 0.5, 1.0, 0.6667, 1.0, 0.5, 0.9167, 0.6667, 0.9167, 0.8333, 1.0, 0.6667, 0.9167, 0.8333, 1.0, 0.8333, 1.0, 0.6667, 0.9167, 0.8333, 0.9167, 1.0, 1.0, 1.0, 0.9167, 0.8333, 1.0, 1.0, 1.0, 0.8333])
me_cylinder22_geometry.materials.append(mat_material01)
me_cylinder22_geometry.use_remesh_preserve_volume = False
me_cylinder22_geometry.use_remesh_preserve_attributes = False
me_cylinder22_geometry.use_mirror_vertex_groups = False
me_cylinder22_geometry.update()
me_sphere08_geometry = bpy.data.meshes.new('Sphere08-geometry')
me_sphere08_geometry.from_pydata([(0.6844, -3.302, -1.756), (0.6962, -3.369, -1.133), (0.3542, -3.452, -1.236), (-0.6976, -1.766, -0.8588), (-0.8426, -2.122, -0.4584), (-0.5006, -2.039, -0.3558), (0.07587, -3.468, -1.461), (-1.121, -2.137, -0.6843), (-0.06423, -3.411, -1.75), (-1.261, -2.081, -0.9731), (-0.02855, -3.298, -2.025), (-1.225, -1.967, -1.247), (0.1733, -3.158, -2.211), (-1.023, -1.828, -1.434), (0.4874, -3.03, -2.259), (-0.7095, -1.699, -1.482), (0.8294, -2.947, -2.157), (-0.3675, -1.616, -1.379), (1.108, -2.932, -1.931), (-0.08916, -1.601, -1.153), (1.248, -2.988, -1.642), (0.05094, -1.658, -0.8646), (1.212, -3.102, -1.367), (0.01527, -1.771, -0.5903), (1.01, -3.241, -1.181), (-0.1866, -1.911, -0.4041), (0.5197, -3.213, -0.5565), (-0.07263, -3.356, -0.7342), (-0.5547, -3.383, -1.126), (-0.7974, -3.284, -1.626), (-0.7356, -3.088, -2.101), (-0.3859, -2.846, -2.423), (0.158, -2.624, -2.507), (0.7503, -2.48, -2.329), (1.232, -2.454, -1.938), (1.475, -2.552, -1.438), (1.413, -2.749, -0.9628), (1.064, -2.99, -0.6402), (0.2022, -2.874, -0.1813), (-0.4818, -3.04, -0.3864), (-1.038, -3.07, -0.8384), (-1.319, -2.957, -1.416), (-1.247, -2.73, -1.964), (-0.8435, -2.451, -2.337), (-0.2155, -2.194, -2.434), (0.4685, -2.029, -2.228), (1.025, -1.998, -1.777), (1.305, -2.112, -1.199), (1.234, -2.338, -0.6504), (0.8302, -2.617, -0.2779), (-0.1713, -2.445, -0.1078), (-0.7636, -2.588, -0.2855), (-1.246, -2.615, -0.6769), (-1.488, -2.516, -1.177), (-1.427, -2.32, -1.652), (-1.077, -2.078, -1.975), (-0.533, -1.856, -2.058), (0.05934, -1.712, -1.881), (0.5414, -1.686, -1.489), (0.7841, -1.784, -0.9891), (0.7223, -1.981, -0.5141), (0.3726, -2.222, -0.1915)], [], [(0, 1, 2), (3, 4, 5), (0, 2, 6), (3, 7, 4), (0, 6, 8), (3, 9, 7), (0, 8, 10), (3, 11, 9), (0, 10, 12), (3, 13, 11), (0, 12, 14), (3, 15, 13), (0, 14, 16), (3, 17, 15), (0, 16, 18), (3, 19, 17), (0, 18, 20), (3, 21, 19), (0, 20, 22), (3, 23, 21), (0, 22, 24), (3, 25, 23), (0, 24, 1), (3, 5, 25), (1, 26, 27), (1, 27, 2), (2, 27, 6), (27, 28, 6), (6, 28, 29), (6, 29, 8), (8, 29, 10), (29, 30, 10), (10, 30, 31), (10, 31, 12), (12, 31, 14), (31, 32, 14), (14, 32, 33), (14, 33, 16), (16, 33, 18), (33, 34, 18), (18, 34, 35), (18, 35, 20), (20, 35, 22), (35, 36, 22), (22, 36, 37), (22, 37, 24), (24, 37, 1), (37, 26, 1), (26, 38, 27), (38, 39, 27), (27, 39, 40), (27, 40, 28), (28, 40, 29), (40, 41, 29), (29, 41, 42), (29, 42, 30), (30, 42, 31), (42, 43, 31), (31, 43, 44), (31, 44, 32), (32, 44, 33), (44, 45, 33), (33, 45, 46), (33, 46, 34), (34, 46, 35), (46, 47, 35), (35, 47, 48), (35, 48, 36), (36, 48, 37), (48, 49, 37), (37, 49, 38), (37, 38, 26), (38, 50, 51), (38, 51, 39), (39, 51, 40), (51, 52, 40), (40, 52, 53), (40, 53, 41), (41, 53, 42), (53, 54, 42), (42, 54, 55), (42, 55, 43), (43, 55, 44), (55, 56, 44), (44, 56, 57), (44, 57, 45), (45, 57, 46), (57, 58, 46), (46, 58, 59), (46, 59, 47), (47, 59, 48), (59, 60, 48), (48, 60, 61), (48, 61, 49), (49, 61, 38), (61, 50, 38), (50, 5, 51), (5, 4, 51), (51, 4, 7), (51, 7, 52), (52, 7, 53), (7, 9, 53), (53, 9, 11), (53, 11, 54), (54, 11, 55), (11, 13, 55), (55, 13, 15), (55, 15, 56), (56, 15, 57), (15, 17, 57), (57, 17, 19), (57, 19, 58), (58, 19, 59), (19, 21, 59), (59, 21, 23), (59, 23, 60), (60, 23, 61), (23, 25, 61), (61, 25, 5), (61, 5, 50)])
me_sphere08_geometry.polygons.foreach_set('use_smooth', [True] * 120)
_uv = me_sphere08_geometry.uv_layers.new(name='Sphere08-texcoords')
_uv.uv.foreach_set('vector', [0.0, 0.0, 0.0, 0.1667, 0.08333, 0.1667, 0.0, 1.0, 0.08333, 0.8333, 0.0, 0.8333, 0.08333, 0.0, 0.08333, 0.1667, 0.1667, 0.1667, 0.08333, 1.0, 0.1667, 0.8333, 0.08333, 0.8333, 0.1667, 0.0, 0.1667, 0.1667, 0.25, 0.1667, 0.1667, 1.0, 0.25, 0.8333, 0.1667, 0.8333, 0.25, 0.0, 0.25, 0.1667, 0.3333, 0.1667, 0.25, 1.0, 0.3333, 0.8333, 0.25, 0.8333, 0.3333, 0.0, 0.3333, 0.1667, 0.4167, 0.1667, 0.3333, 1.0, 0.4167, 0.8333, 0.3333, 0.8333, 0.4167, 0.0, 0.4167, 0.1667, 0.5, 0.1667, 0.4167, 1.0, 0.5, 0.8333, 0.4167, 0.8333, 0.5, 0.0, 0.5, 0.1667, 0.5833, 0.1667, 0.5, 1.0, 0.5833, 0.8333, 0.5, 0.8333, 0.5833, 0.0, 0.5833, 0.1667, 0.6667, 0.1667, 0.5833, 1.0, 0.6667, 0.8333, 0.5833, 0.8333, 0.6667, 0.0, 0.6667, 0.1667, 0.75, 0.1667, 0.6667, 1.0, 0.75, 0.8333, 0.6667, 0.8333, 0.75, 0.0, 0.75, 0.1667, 0.8333, 0.1667, 0.75, 1.0, 0.8333, 0.8333, 0.75, 0.8333, 0.8333, 0.0, 0.8333, 0.1667, 0.9167, 0.1667, 0.8333, 1.0, 0.9167, 0.8333, 0.8333, 0.8333, 0.9167, 0.0, 0.9167, 0.1667, 1.0, 0.1667, 0.9167, 1.0, 1.0, 0.8333, 0.9167, 0.8333, 0.0, 0.1667, 0.0, 0.3333, 0.08333, 0.3333, 0.0, 0.1667, 0.08333, 0.3333, 0.08333, 0.1667, 0.08333, 0.1667, 0.08333, 0.3333, 0.1667, 0.1667, 0.08333, 0.3333, 0.1667, 0.3333, 0.1667, 0.1667, 0.1667, 0.1667, 0.1667, 0.3333, 0.25, 0.3333, 0.1667, 0.1667, 0.25, 0.3333, 0.25, 0.1667, 0.25, 0.1667, 0.25, 0.3333, 0.3333, 0.1667, 0.25, 0.3333, 0.3333, 0.3333, 0.3333, 0.1667, 0.3333, 0.1667, 0.3333, 0.3333, 0.4167, 0.3333, 0.3333, 0.1667, 0.4167, 0.3333, 0.4167, 0.1667, 0.4167, 0.1667, 0.4167, 0.3333, 0.5, 0.1667, 0.4167, 0.3333, 0.5, 0.3333, 0.5, 0.1667, 0.5, 0.1667, 0.5, 0.3333, 0.5833, 0.3333, 0.5, 0.1667, 0.5833, 0.3333, 0.5833, 0.1667, 0.5833, 0.1667, 0.5833, 0.3333, 0.6667, 0.1667, 0.5833, 0.3333, 0.6667, 0.3333, 0.6667, 0.1667, 0.6667, 0.1667, 0.6667, 0.3333, 0.75, 0.3333, 0.6667, 0.1667, 0.75, 0.3333, 0.75, 0.1667, 0.75, 0.1667, 0.75, 0.3333, 0.8333, 0.1667, 0.75, 0.3333, 0.8333, 0.3333, 0.8333, 0.1667, 0.8333, 0.1667, 0.8333, 0.3333, 0.9167, 0.3333, 0.8333, 0.1667, 0.9167, 0.3333, 0.9167, 0.1667, 0.9167, 0.1667, 0.9167, 0.3333, 1.0, 0.1667, 0.9167, 0.3333, 1.0, 0.3333, 1.0, 0.1667, 0.0, 0.3333, 0.0, 0.5, 0.08333, 0.3333, 0.0, 0.5, 0.08333, 0.5, 0.08333, 0.3333, 0.08333, 0.3333, 0.08333, 0.5, 0.1667, 0.5, 0.08333, 0.3333, 0.1667, 0.5, 0.1667, 0.3333, 0.1667, 0.3333, 0.1667, 0.5, 0.25, 0.3333, 0.1667, 0.5, 0.25, 0.5, 0.25, 0.3333, 0.25, 0.3333, 0.25, 0.5, 0.3333, 0.5, 0.25, 0.3333, 0.3333, 0.5, 0.3333, 0.3333, 0.3333, 0.3333, 0.3333, 0.5, 0.4167, 0.3333, 0.3333, 0.5, 0.4167, 0.5, 0.4167, 0.3333, 0.4167, 0.3333, 0.4167, 0.5, 0.5, 0.5, 0.4167, 0.3333, 0.5, 0.5, 0.5, 0.3333, 0.5, 0.3333, 0.5, 0.5, 0.5833, 0.3333, 0.5, 0.5, 0.5833, 0.5, 0.5833, 0.3333, 0.5833, 0.3333, 0.5833, 0.5, 0.6667, 0.5, 0.5833, 0.3333, 0.6667, 0.5, 0.6667, 0.3333, 0.6667, 0.3333, 0.6667, 0.5, 0.75, 0.3333, 0.6667, 0.5, 0.75, 0.5, 0.75, 0.3333, 0.75, 0.3333, 0.75, 0.5, 0.8333, 0.5, 0.75, 0.3333, 0.8333, 0.5, 0.8333, 0.3333, 0.8333, 0.3333, 0.8333, 0.5, 0.9167, 0.3333, 0.8333, 0.5, 0.9167, 0.5, 0.9167, 0.3333, 0.9167, 0.3333, 0.9167, 0.5, 1.0, 0.5, 0.9167, 0.3333, 1.0, 0.5, 1.0, 0.3333, 0.0, 0.5, 0.0, 0.6667, 0.08333, 0.6667, 0.0, 0.5, 0.08333, 0.6667, 0.08333, 0.5, 0.08333, 0.5, 0.08333, 0.6667, 0.1667, 0.5, 0.08333, 0.6667, 0.1667, 0.6667, 0.1667, 0.5, 0.1667, 0.5, 0.1667, 0.6667, 0.25, 0.6667, 0.1667, 0.5, 0.25, 0.6667, 0.25, 0.5, 0.25, 0.5, 0.25, 0.6667, 0.3333, 0.5, 0.25, 0.6667, 0.3333, 0.6667, 0.3333, 0.5, 0.3333, 0.5, 0.3333, 0.6667, 0.4167, 0.6667, 0.3333, 0.5, 0.4167, 0.6667, 0.4167, 0.5, 0.4167, 0.5, 0.4167, 0.6667, 0.5, 0.5, 0.4167, 0.6667, 0.5, 0.6667, 0.5, 0.5, 0.5, 0.5, 0.5, 0.6667, 0.5833, 0.6667, 0.5, 0.5, 0.5833, 0.6667, 0.5833, 0.5, 0.5833, 0.5, 0.5833, 0.6667, 0.6667, 0.5, 0.5833, 0.6667, 0.6667, 0.6667, 0.6667, 0.5, 0.6667, 0.5, 0.6667, 0.6667, 0.75, 0.6667, 0.6667, 0.5, 0.75, 0.6667, 0.75, 0.5, 0.75, 0.5, 0.75, 0.6667, 0.8333, 0.5, 0.75, 0.6667, 0.8333, 0.6667, 0.8333, 0.5, 0.8333, 0.5, 0.8333, 0.6667, 0.9167, 0.6667, 0.8333, 0.5, 0.9167, 0.6667, 0.9167, 0.5, 0.9167, 0.5, 0.9167, 0.6667, 1.0, 0.5, 0.9167, 0.6667, 1.0, 0.6667, 1.0, 0.5, 0.0, 0.6667, 0.0, 0.8333, 0.08333, 0.6667, 0.0, 0.8333, 0.08333, 0.8333, 0.08333, 0.6667, 0.08333, 0.6667, 0.08333, 0.8333, 0.1667, 0.8333, 0.08333, 0.6667, 0.1667, 0.8333, 0.1667, 0.6667, 0.1667, 0.6667, 0.1667, 0.8333, 0.25, 0.6667, 0.1667, 0.8333, 0.25, 0.8333, 0.25, 0.6667, 0.25, 0.6667, 0.25, 0.8333, 0.3333, 0.8333, 0.25, 0.6667, 0.3333, 0.8333, 0.3333, 0.6667, 0.3333, 0.6667, 0.3333, 0.8333, 0.4167, 0.6667, 0.3333, 0.8333, 0.4167, 0.8333, 0.4167, 0.6667, 0.4167, 0.6667, 0.4167, 0.8333, 0.5, 0.8333, 0.4167, 0.6667, 0.5, 0.8333, 0.5, 0.6667, 0.5, 0.6667, 0.5, 0.8333, 0.5833, 0.6667, 0.5, 0.8333, 0.5833, 0.8333, 0.5833, 0.6667, 0.5833, 0.6667, 0.5833, 0.8333, 0.6667, 0.8333, 0.5833, 0.6667, 0.6667, 0.8333, 0.6667, 0.6667, 0.6667, 0.6667, 0.6667, 0.8333, 0.75, 0.6667, 0.6667, 0.8333, 0.75, 0.8333, 0.75, 0.6667, 0.75, 0.6667, 0.75, 0.8333, 0.8333, 0.8333, 0.75, 0.6667, 0.8333, 0.8333, 0.8333, 0.6667, 0.8333, 0.6667, 0.8333, 0.8333, 0.9167, 0.6667, 0.8333, 0.8333, 0.9167, 0.8333, 0.9167, 0.6667, 0.9167, 0.6667, 0.9167, 0.8333, 1.0, 0.8333, 0.9167, 0.6667, 1.0, 0.8333, 1.0, 0.6667])
me_sphere08_geometry.materials.append(mat_material01)
me_sphere08_geometry.use_remesh_preserve_volume = False
me_sphere08_geometry.use_remesh_preserve_attributes = False
me_sphere08_geometry.use_mirror_vertex_groups = False
me_sphere08_geometry.update()
me_cylinder01_geometry = bpy.data.meshes.new('Cylinder01-geometry')
me_cylinder01_geometry.from_pydata([(0.1207, -2.401, -0.2951), (-0.4548, -2.37, -0.3743), (-0.01342, -2.139, -1.138), (0.1215, 0.8004, 1.387), (-0.01259, 1.062, 0.5444), (-0.454, 0.8317, 1.308), (0.1208, -1.867, -0.01473), (-0.4547, -1.836, -0.09396), (0.121, -1.334, 0.2656), (-0.4545, -1.303, 0.1864), (0.1211, -0.8003, 0.546), (-0.4544, -0.769, 0.4668), (0.1213, -0.2667, 0.8264), (-0.4543, -0.2354, 0.7472), (0.1214, 0.2669, 1.107), (-0.4541, 0.2981, 1.028), (-0.912, -2.277, -0.6582), (-0.9112, 0.9247, 1.024), (-0.9119, -1.743, -0.3778), (-0.9118, -1.21, -0.09741), (-0.9116, -0.676, 0.183), (-0.9115, -0.1424, 0.4633), (-0.9114, 0.3911, 0.7437), (-1.128, -2.147, -1.071), (-1.128, 1.054, 0.6117), (-1.128, -1.613, -0.7902), (-1.128, -1.08, -0.5098), (-1.128, -0.5462, -0.2294), (-1.128, -0.01266, 0.05097), (-1.128, 0.5209, 0.3313), (-1.046, -2.015, -1.501), (-1.045, 1.186, 0.1813), (-1.046, -1.482, -1.221), (-1.046, -0.948, -0.9402), (-1.046, -0.4144, -0.6598), (-1.046, 0.1192, -0.3795), (-1.045, 0.6527, -0.09908), (-0.6871, -1.917, -1.834), (-0.6863, 1.285, -0.1518), (-0.687, -1.383, -1.554), (-0.6868, -0.8494, -1.273), (-0.6867, -0.3159, -0.993), (-0.6866, 0.2177, -0.7126), (-0.6864, 0.7513, -0.4322), (-0.1475, -1.878, -1.981), (-0.1467, 1.324, -0.2984), (-0.1474, -1.344, -1.7), (-0.1473, -0.8106, -1.42), (-0.1471, -0.277, -1.14), (-0.147, 0.2565, -0.8592), (-0.1469, 0.7901, -0.5788), (0.428, -1.909, -1.901), (0.4288, 1.292, -0.2192), (0.4281, -1.375, -1.621), (0.4282, -0.8419, -1.341), (0.4284, -0.3083, -1.06), (0.4285, 0.2253, -0.7799), (0.4287, 0.7588, -0.4996), (0.8852, -2.002, -1.618), (0.886, 1.199, 0.06464), (0.8853, -1.468, -1.337), (0.8855, -0.9348, -1.057), (0.8856, -0.4013, -0.7765), (0.8858, 0.1323, -0.4961), (0.8859, 0.6658, -0.2157), (1.102, -2.132, -1.205), (1.102, 1.07, 0.477), (1.102, -1.598, -0.9249), (1.102, -1.065, -0.6445), (1.102, -0.5311, -0.3641), (1.102, 0.002482, -0.08374), (1.102, 0.536, 0.1966), (1.019, -2.264, -0.7748), (1.02, 0.9378, 0.9074), (1.019, -1.73, -0.4945), (1.02, -1.196, -0.2141), (1.02, -0.6629, 0.0663), (1.02, -0.1293, 0.3467), (1.02, 0.4042, 0.627), (0.6603, -2.362, -0.4417), (0.6611, 0.8392, 1.241), (0.6604, -1.829, -0.1613), (0.6606, -1.295, 0.1191), (0.6607, -0.7614, 0.3994), (0.6608, -0.2279, 0.6798), (0.661, 0.3057, 0.9602)], [], [(0, 1, 2), (3, 4, 5), (0, 6, 7), (0, 7, 1), (6, 8, 7), (8, 9, 7), (8, 10, 11), (8, 11, 9), (10, 12, 11), (12, 13, 11), (12, 14, 15), (12, 15, 13), (14, 3, 15), (3, 5, 15), (1, 16, 2), (5, 4, 17), (1, 7, 16), (7, 18, 16), (7, 9, 19), (7, 19, 18), (9, 11, 19), (11, 20, 19), (11, 13, 21), (11, 21, 20), (13, 15, 21), (15, 22, 21), (15, 5, 17), (15, 17, 22), (16, 23, 2), (17, 4, 24), (16, 18, 25), (16, 25, 23), (18, 19, 25), (19, 26, 25), (19, 20, 27), (19, 27, 26), (20, 21, 27), (21, 28, 27), (21, 22, 29), (21, 29, 28), (22, 17, 29), (17, 24, 29), (23, 30, 2), (24, 4, 31), (23, 25, 30), (25, 32, 30), (25, 26, 33), (25, 33, 32), (26, 27, 33), (27, 34, 33), (27, 28, 35), (27, 35, 34), (28, 29, 35), (29, 36, 35), (29, 24, 31), (29, 31, 36), (30, 37, 2), (31, 4, 38), (30, 32, 39), (30, 39, 37), (32, 33, 39), (33, 40, 39), (33, 34, 41), (33, 41, 40), (34, 35, 41), (35, 42, 41), (35, 36, 43), (35, 43, 42), (36, 31, 43), (31, 38, 43), (37, 44, 2), (38, 4, 45), (37, 39, 44), (39, 46, 44), (39, 40, 47), (39, 47, 46), (40, 41, 47), (41, 48, 47), (41, 42, 49), (41, 49, 48), (42, 43, 49), (43, 50, 49), (43, 38, 45), (43, 45, 50), (44, 51, 2), (45, 4, 52), (44, 46, 53), (44, 53, 51), (46, 47, 53), (47, 54, 53), (47, 48, 55), (47, 55, 54), (48, 49, 55), (49, 56, 55), (49, 50, 57), (49, 57, 56), (50, 45, 57), (45, 52, 57), (51, 58, 2), (52, 4, 59), (51, 53, 58), (53, 60, 58), (53, 54, 61), (53, 61, 60), (54, 55, 61), (55, 62, 61), (55, 56, 63), (55, 63, 62), (56, 57, 63), (57, 64, 63), (57, 52, 59), (57, 59, 64), (58, 65, 2), (59, 4, 66), (58, 60, 67), (58, 67, 65), (60, 61, 67), (61, 68, 67), (61, 62, 69), (61, 69, 68), (62, 63, 69), (63, 70, 69), (63, 64, 71), (63, 71, 70), (64, 59, 71), (59, 66, 71), (65, 72, 2), (66, 4, 73), (65, 67, 72), (67, 74, 72), (67, 68, 75), (67, 75, 74), (68, 69, 75), (69, 76, 75), (69, 70, 77), (69, 77, 76), (70, 71, 77), (71, 78, 77), (71, 66, 73), (71, 73, 78), (72, 79, 2), (73, 4, 80), (72, 74, 81), (72, 81, 79), (74, 75, 81), (75, 82, 81), (75, 76, 83), (75, 83, 82), (76, 77, 83), (77, 84, 83), (77, 78, 85), (77, 85, 84), (78, 73, 85), (73, 80, 85), (79, 0, 2), (80, 4, 3), (81, 0, 79), (6, 0, 81), (81, 82, 8), (81, 8, 6), (82, 83, 8), (83, 10, 8), (83, 84, 12), (83, 12, 10), (84, 85, 12), (85, 14, 12), (85, 80, 3), (85, 3, 14)])
me_cylinder01_geometry.polygons.foreach_set('use_smooth', [0, 0, 1, 1, 1, 1, 1, 1, 1, 1, 1, 1, 1, 1, 0, 0, 1, 1, 1, 1, 1, 1, 1, 1, 1, 1, 1, 1, 0, 0, 1, 1, 1, 1, 1, 1, 1, 1, 1, 1, 1, 1, 0, 0, 1, 1, 1, 1, 1, 1, 1, 1, 1, 1, 1, 1, 0, 0, 1, 1, 1, 1, 1, 1, 1, 1, 1, 1, 1, 1, 0, 0, 1, 1, 1, 1, 1, 1, 1, 1, 1, 1, 1, 1, 0, 0, 1, 1, 1, 1, 1, 1, 1, 1, 1, 1, 1, 1, 0, 0, 1, 1, 1, 1, 1, 1, 1, 1, 1, 1, 1, 1, 0, 0, 1, 1, 1, 1, 1, 1, 1, 1, 1, 1, 1, 1, 0, 0, 1, 1, 1, 1, 1, 1, 1, 1, 1, 1, 1, 1, 0, 0, 1, 1, 1, 1, 1, 1, 1, 1, 1, 1, 1, 1, 0, 0, 1, 1, 1, 1, 1, 1, 1, 1, 1, 1, 1, 1])
_uv = me_cylinder01_geometry.uv_layers.new(name='Cylinder01-texcoords')
_uv.uv.foreach_set('vector', [0.0, 1.0, 0.0, 1.0, 0.0, 1.0, 0.0, 1.0, 0.0, 1.0, 0.0, 1.0, 0.0, 0.0, 0.0, 0.1667, 0.08333, 0.1667, 0.0, 0.0, 0.08333, 0.1667, 0.08333, 0.0, 0.0, 0.1667, 0.0, 0.3333, 0.08333, 0.1667, 0.0, 0.3333, 0.08333, 0.3333, 0.08333, 0.1667, 0.0, 0.3333, 0.0, 0.5, 0.08333, 0.5, 0.0, 0.3333, 0.08333, 0.5, 0.08333, 0.3333, 0.0, 0.5, 0.0, 0.6667, 0.08333, 0.5, 0.0, 0.6667, 0.08333, 0.6667, 0.08333, 0.5, 0.0, 0.6667, 0.0, 0.8333, 0.08333, 0.8333, 0.0, 0.6667, 0.08333, 0.8333, 0.08333, 0.6667, 0.0, 0.8333, 0.0, 1.0, 0.08333, 0.8333, 0.0, 1.0, 0.08333, 1.0, 0.08333, 0.8333, 0.0, 1.0, 0.0, 1.0, 0.0, 1.0, 0.0, 1.0, 0.0, 1.0, 0.0, 1.0, 0.08333, 0.0, 0.08333, 0.1667, 0.1667, 0.0, 0.08333, 0.1667, 0.1667, 0.1667, 0.1667, 0.0, 0.08333, 0.1667, 0.08333, 0.3333, 0.1667, 0.3333, 0.08333, 0.1667, 0.1667, 0.3333, 0.1667, 0.1667, 0.08333, 0.3333, 0.08333, 0.5, 0.1667, 0.3333, 0.08333, 0.5, 0.1667, 0.5, 0.1667, 0.3333, 0.08333, 0.5, 0.08333, 0.6667, 0.1667, 0.6667, 0.08333, 0.5, 0.1667, 0.6667, 0.1667, 0.5, 0.08333, 0.6667, 0.08333, 0.8333, 0.1667, 0.6667, 0.08333, 0.8333, 0.1667, 0.8333, 0.1667, 0.6667, 0.08333, 0.8333, 0.08333, 1.0, 0.1667, 1.0, 0.08333, 0.8333, 0.1667, 1.0, 0.1667, 0.8333, 0.0, 1.0, 0.0, 1.0, 0.0, 1.0, 0.0, 1.0, 0.0, 1.0, 0.0, 1.0, 0.1667, 0.0, 0.1667, 0.1667, 0.25, 0.1667, 0.1667, 0.0, 0.25, 0.1667, 0.25, 0.0, 0.1667, 0.1667, 0.1667, 0.3333, 0.25, 0.1667, 0.1667, 0.3333, 0.25, 0.3333, 0.25, 0.1667, 0.1667, 0.3333, 0.1667, 0.5, 0.25, 0.5, 0.1667, 0.3333, 0.25, 0.5, 0.25, 0.3333, 0.1667, 0.5, 0.1667, 0.6667, 0.25, 0.5, 0.1667, 0.6667, 0.25, 0.6667, 0.25, 0.5, 0.1667, 0.6667, 0.1667, 0.8333, 0.25, 0.8333, 0.1667, 0.6667, 0.25, 0.8333, 0.25, 0.6667, 0.1667, 0.8333, 0.1667, 1.0, 0.25, 0.8333, 0.1667, 1.0, 0.25, 1.0, 0.25, 0.8333, 0.0, 1.0, 0.0, 1.0, 0.0, 1.0, 0.0, 1.0, 0.0, 1.0, 0.0, 1.0, 0.25, 0.0, 0.25, 0.1667, 0.3333, 0.0, 0.25, 0.1667, 0.3333, 0.1667, 0.3333, 0.0, 0.25, 0.1667, 0.25, 0.3333, 0.3333, 0.3333, 0.25, 0.1667, 0.3333, 0.3333, 0.3333, 0.1667, 0.25, 0.3333, 0.25, 0.5, 0.3333, 0.3333, 0.25, 0.5, 0.3333, 0.5, 0.3333, 0.3333, 0.25, 0.5, 0.25, 0.6667, 0.3333, 0.6667, 0.25, 0.5, 0.3333, 0.6667, 0.3333, 0.5, 0.25, 0.6667, 0.25, 0.8333, 0.3333, 0.6667, 0.25, 0.8333, 0.3333, 0.8333, 0.3333, 0.6667, 0.25, 0.8333, 0.25, 1.0, 0.3333, 1.0, 0.25, 0.8333, 0.3333, 1.0, 0.3333, 0.8333, 0.0, 1.0, 0.0, 1.0, 0.0, 1.0, 0.0, 1.0, 0.0, 1.0, 0.0, 1.0, 0.3333, 0.0, 0.3333, 0.1667, 0.4167, 0.1667, 0.3333, 0.0, 0.4167, 0.1667, 0.4167, 0.0, 0.3333, 0.1667, 0.3333, 0.3333, 0.4167, 0.1667, 0.3333, 0.3333, 0.4167, 0.3333, 0.4167, 0.1667, 0.3333, 0.3333, 0.3333, 0.5, 0.4167, 0.5, 0.3333, 0.3333, 0.4167, 0.5, 0.4167, 0.3333, 0.3333, 0.5, 0.3333, 0.6667, 0.4167, 0.5, 0.3333, 0.6667, 0.4167, 0.6667, 0.4167, 0.5, 0.3333, 0.6667, 0.3333, 0.8333, 0.4167, 0.8333, 0.3333, 0.6667, 0.4167, 0.8333, 0.4167, 0.6667, 0.3333, 0.8333, 0.3333, 1.0, 0.4167, 0.8333, 0.3333, 1.0, 0.4167, 1.0, 0.4167, 0.8333, 0.0, 1.0, 0.0, 1.0, 0.0, 1.0, 0.0, 1.0, 0.0, 1.0, 0.0, 1.0, 0.4167, 0.0, 0.4167, 0.1667, 0.5, 0.0, 0.4167, 0.1667, 0.5, 0.1667, 0.5, 0.0, 0.4167, 0.1667, 0.4167, 0.3333, 0.5, 0.3333, 0.4167, 0.1667, 0.5, 0.3333, 0.5, 0.1667, 0.4167, 0.3333, 0.4167, 0.5, 0.5, 0.3333, 0.4167, 0.5, 0.5, 0.5, 0.5, 0.3333, 0.4167, 0.5, 0.4167, 0.6667, 0.5, 0.6667, 0.4167, 0.5, 0.5, 0.6667, 0.5, 0.5, 0.4167, 0.6667, 0.4167, 0.8333, 0.5, 0.6667, 0.4167, 0.8333, 0.5, 0.8333, 0.5, 0.6667, 0.4167, 0.8333, 0.4167, 1.0, 0.5, 1.0, 0.4167, 0.8333, 0.5, 1.0, 0.5, 0.8333, 0.0, 1.0, 0.0, 1.0, 0.0, 1.0, 0.0, 1.0, 0.0, 1.0, 0.0, 1.0, 0.5, 0.0, 0.5, 0.1667, 0.5833, 0.1667, 0.5, 0.0, 0.5833, 0.1667, 0.5833, 0.0, 0.5, 0.1667, 0.5, 0.3333, 0.5833, 0.1667, 0.5, 0.3333, 0.5833, 0.3333, 0.5833, 0.1667, 0.5, 0.3333, 0.5, 0.5, 0.5833, 0.5, 0.5, 0.3333, 0.5833, 0.5, 0.5833, 0.3333, 0.5, 0.5, 0.5, 0.6667, 0.5833, 0.5, 0.5, 0.6667, 0.5833, 0.6667, 0.5833, 0.5, 0.5, 0.6667, 0.5, 0.8333, 0.5833, 0.8333, 0.5, 0.6667, 0.5833, 0.8333, 0.5833, 0.6667, 0.5, 0.8333, 0.5, 1.0, 0.5833, 0.8333, 0.5, 1.0, 0.5833, 1.0, 0.5833, 0.8333, 0.0, 1.0, 0.0, 1.0, 0.0, 1.0, 0.0, 1.0, 0.0, 1.0, 0.0, 1.0, 0.5833, 0.0, 0.5833, 0.1667, 0.6667, 0.0, 0.5833, 0.1667, 0.6667, 0.1667, 0.6667, 0.0, 0.5833, 0.1667, 0.5833, 0.3333, 0.6667, 0.3333, 0.5833, 0.1667, 0.6667, 0.3333, 0.6667, 0.1667, 0.5833, 0.3333, 0.5833, 0.5, 0.6667, 0.3333, 0.5833, 0.5, 0.6667, 0.5, 0.6667, 0.3333, 0.5833, 0.5, 0.5833, 0.6667, 0.6667, 0.6667, 0.5833, 0.5, 0.6667, 0.6667, 0.6667, 0.5, 0.5833, 0.6667, 0.5833, 0.8333, 0.6667, 0.6667, 0.5833, 0.8333, 0.6667, 0.8333, 0.6667, 0.6667, 0.5833, 0.8333, 0.5833, 1.0, 0.6667, 1.0, 0.5833, 0.8333, 0.6667, 1.0, 0.6667, 0.8333, 0.0, 1.0, 0.0, 1.0, 0.0, 1.0, 0.0, 1.0, 0.0, 1.0, 0.0, 1.0, 0.6667, 0.0, 0.6667, 0.1667, 0.75, 0.1667, 0.6667, 0.0, 0.75, 0.1667, 0.75, 0.0, 0.6667, 0.1667, 0.6667, 0.3333, 0.75, 0.1667, 0.6667, 0.3333, 0.75, 0.3333, 0.75, 0.1667, 0.6667, 0.3333, 0.6667, 0.5, 0.75, 0.5, 0.6667, 0.3333, 0.75, 0.5, 0.75, 0.3333, 0.6667, 0.5, 0.6667, 0.6667, 0.75, 0.5, 0.6667, 0.6667, 0.75, 0.6667, 0.75, 0.5, 0.6667, 0.6667, 0.6667, 0.8333, 0.75, 0.8333, 0.6667, 0.6667, 0.75, 0.8333, 0.75, 0.6667, 0.6667, 0.8333, 0.6667, 1.0, 0.75, 0.8333, 0.6667, 1.0, 0.75, 1.0, 0.75, 0.8333, 0.0, 1.0, 0.0, 1.0, 0.0, 1.0, 0.0, 1.0, 0.0, 1.0, 0.0, 1.0, 0.75, 0.0, 0.75, 0.1667, 0.8333, 0.0, 0.75, 0.1667, 0.8333, 0.1667, 0.8333, 0.0, 0.75, 0.1667, 0.75, 0.3333, 0.8333, 0.3333, 0.75, 0.1667, 0.8333, 0.3333, 0.8333, 0.1667, 0.75, 0.3333, 0.75, 0.5, 0.8333, 0.3333, 0.75, 0.5, 0.8333, 0.5, 0.8333, 0.3333, 0.75, 0.5, 0.75, 0.6667, 0.8333, 0.6667, 0.75, 0.5, 0.8333, 0.6667, 0.8333, 0.5, 0.75, 0.6667, 0.75, 0.8333, 0.8333, 0.6667, 0.75, 0.8333, 0.8333, 0.8333, 0.8333, 0.6667, 0.75, 0.8333, 0.75, 1.0, 0.8333, 1.0, 0.75, 0.8333, 0.8333, 1.0, 0.8333, 0.8333, 0.0, 1.0, 0.0, 1.0, 0.0, 1.0, 0.0, 1.0, 0.0, 1.0, 0.0, 1.0, 0.8333, 0.0, 0.8333, 0.1667, 0.9167, 0.1667, 0.8333, 0.0, 0.9167, 0.1667, 0.9167, 0.0, 0.8333, 0.1667, 0.8333, 0.3333, 0.9167, 0.1667, 0.8333, 0.3333, 0.9167, 0.3333, 0.9167, 0.1667, 0.8333, 0.3333, 0.8333, 0.5, 0.9167, 0.5, 0.8333, 0.3333, 0.9167, 0.5, 0.9167, 0.3333, 0.8333, 0.5, 0.8333, 0.6667, 0.9167, 0.5, 0.8333, 0.6667, 0.9167, 0.6667, 0.9167, 0.5, 0.8333, 0.6667, 0.8333, 0.8333, 0.9167, 0.8333, 0.8333, 0.6667, 0.9167, 0.8333, 0.9167, 0.6667, 0.8333, 0.8333, 0.8333, 1.0, 0.9167, 0.8333, 0.8333, 1.0, 0.9167, 1.0, 0.9167, 0.8333, 0.0, 1.0, 0.0, 1.0, 0.0, 1.0, 0.0, 1.0, 0.0, 1.0, 0.0, 1.0, 0.9167, 0.1667, 1.0, 0.0, 0.9167, 0.0, 1.0, 0.1667, 1.0, 0.0, 0.9167, 0.1667, 0.9167, 0.1667, 0.9167, 0.3333, 1.0, 0.3333, 0.9167, 0.1667, 1.0, 0.3333, 1.0, 0.1667, 0.9167, 0.3333, 0.9167, 0.5, 1.0, 0.3333, 0.9167, 0.5, 1.0, 0.5, 1.0, 0.3333, 0.9167, 0.5, 0.9167, 0.6667, 1.0, 0.6667, 0.9167, 0.5, 1.0, 0.6667, 1.0, 0.5, 0.9167, 0.6667, 0.9167, 0.8333, 1.0, 0.6667, 0.9167, 0.8333, 1.0, 0.8333, 1.0, 0.6667, 0.9167, 0.8333, 0.9167, 1.0, 1.0, 1.0, 0.9167, 0.8333, 1.0, 1.0, 1.0, 0.8333])
me_cylinder01_geometry.materials.append(mat_material01)
me_cylinder01_geometry.use_remesh_preserve_volume = False
me_cylinder01_geometry.use_remesh_preserve_attributes = False
me_cylinder01_geometry.use_mirror_vertex_groups = False
me_cylinder01_geometry.update()

# ---- objects
ob_sphere09 = bpy.data.objects.new('Sphere09', me_sphere09_geometry)
ob_cylinder22 = bpy.data.objects.new('Cylinder22', me_cylinder22_geometry)
ob_sphere08 = bpy.data.objects.new('Sphere08', me_sphere08_geometry)
ob_cylinder01 = bpy.data.objects.new('Cylinder01', me_cylinder01_geometry)
ob_lamp = bpy.data.objects.new('Lamp', light_lamp)
ob_camera = bpy.data.objects.new('Camera', cam_camera)

# ---- transforms, parenting, visibility, modifiers, constraints
ob_sphere09.location = (0.0, 0.0, 0.0)
ob_sphere09.rotation_euler = (1.175, -0.01961, 0.007809)
ob_sphere09.lineart.crease_threshold = 0.0
ob_cylinder22.location = (0.0, 0.0, 0.0)
ob_cylinder22.rotation_euler = (1.175, -0.01961, 0.007809)
ob_cylinder22.lineart.crease_threshold = 0.0
ob_sphere08.location = (0.0, 0.0, 0.0)
ob_sphere08.rotation_euler = (1.175, -0.01961, 0.007809)
ob_sphere08.lineart.crease_threshold = 0.0
ob_cylinder01.location = (0.0, 0.0, 0.0)
ob_cylinder01.rotation_euler = (1.175, -0.01961, 0.007809)
ob_cylinder01.lineart.crease_threshold = 0.0
ob_lamp.location = (4.076, 1.005, 5.904)
ob_lamp.rotation_euler = (0.6503, 0.05522, 1.866)
ob_lamp.lock_rotations_4d = False
ob_lamp.empty_display_type = 'ARROWS'
ob_lamp.color = (0.0, 0.0, 0.0, 0.0)
ob_lamp.lineart.crease_threshold = 0.0
ob_camera.location = (7.481, -6.508, 5.344)
ob_camera.rotation_euler = (1.109, 0.01082, 0.8149)
ob_camera.lock_rotations_4d = False
ob_camera.empty_display_type = 'ARROWS'
ob_camera.color = (0.0, 0.0, 0.0, 0.0)
ob_camera.display_type = 'WIRE'
ob_camera.lineart.crease_threshold = 0.0

# ---- collection membership
col_collection_1.objects.link(ob_sphere09)
col_collection_1.objects.link(ob_cylinder22)
col_collection_1.objects.link(ob_sphere08)
col_collection_1.objects.link(ob_cylinder01)
col_collection_1.objects.link(ob_lamp)
col_collection_1.objects.link(ob_camera)

# ---- scene / render settings (as saved in the file)
scene.camera = ob_camera
scene.frame_start = 1; scene.frame_end = 250; scene.frame_set(1)
scene.render.engine = 'BLENDER_EEVEE_NEXT'
scene.render.image_settings.color_mode = 'RGB'
scene.render.image_settings.compression = 90
scene.render.resolution_percentage = 50
scene.render.dither_intensity = 0.0
scene.render.bake_margin = 2
scene.render.bake_bias = 0.0
scene.cycles.use_denoising = False
scene.cycles.samples = 10
scene.cycles.sampling_pattern = 'TABULATED_SOBOL'
scene.cycles.light_sampling_threshold = 0.0
scene.cycles.use_adaptive_sampling = False
scene.cycles.use_light_tree = False
scene.cycles.blur_glossy = 0.0
scene.cycles.volume_bounces = 1
scene.cycles.pixel_filter_type = 'GAUSSIAN'
scene.cycles.sample_clamp_indirect = 0.0
scene.view_settings.view_transform = 'Standard'
bpy.context.view_layer.update()
